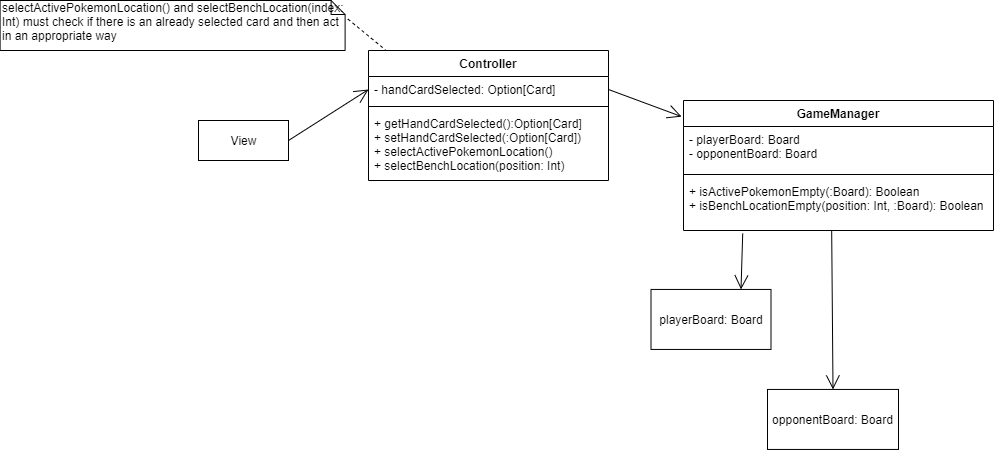

The diagram above was exported from draw.io. Its source (the exported page's mxGraphModel, read from the mxfile embedded in the PNG):
<mxGraphModel dx="2858" dy="1064" grid="1" gridSize="10" guides="1" tooltips="1" connect="1" arrows="1" fold="1" page="1" pageScale="1" pageWidth="827" pageHeight="1169" math="0" shadow="0">
  <root>
    <mxCell id="0" />
    <mxCell id="1" parent="0" />
    <mxCell id="2" value="Controller" style="swimlane;fontStyle=1;align=center;verticalAlign=top;childLayout=stackLayout;horizontal=1;startSize=26;horizontalStack=0;resizeParent=1;resizeParentMax=0;resizeLast=0;collapsible=1;marginBottom=0;fontSize=12;" vertex="1" parent="1">
      <mxGeometry x="220" y="5130" width="240" height="130" as="geometry" />
    </mxCell>
    <mxCell id="3" value="- handCardSelected: Option[Card]" style="text;strokeColor=none;fillColor=none;align=left;verticalAlign=top;spacingLeft=4;spacingRight=4;overflow=hidden;rotatable=0;points=[[0,0.5],[1,0.5]];portConstraint=eastwest;" vertex="1" parent="2">
      <mxGeometry y="26" width="240" height="26" as="geometry" />
    </mxCell>
    <mxCell id="4" value="" style="line;strokeWidth=1;fillColor=none;align=left;verticalAlign=middle;spacingTop=-1;spacingLeft=3;spacingRight=3;rotatable=0;labelPosition=right;points=[];portConstraint=eastwest;" vertex="1" parent="2">
      <mxGeometry y="52" width="240" height="8" as="geometry" />
    </mxCell>
    <mxCell id="5" value="+ getHandCardSelected():Option[Card]&#10;+ setHandCardSelected(:Option[Card])&#10;+ selectActivePokemonLocation()&#10;+ selectBenchLocation(position: Int)" style="text;strokeColor=none;fillColor=none;align=left;verticalAlign=top;spacingLeft=4;spacingRight=4;overflow=hidden;rotatable=0;points=[[0,0.5],[1,0.5]];portConstraint=eastwest;" vertex="1" parent="2">
      <mxGeometry y="60" width="240" height="70" as="geometry" />
    </mxCell>
    <mxCell id="6" value="GameManager" style="swimlane;fontStyle=1;align=center;verticalAlign=top;childLayout=stackLayout;horizontal=1;startSize=26;horizontalStack=0;resizeParent=1;resizeParentMax=0;resizeLast=0;collapsible=1;marginBottom=0;" vertex="1" parent="1">
      <mxGeometry x="535" y="5180" width="310" height="130" as="geometry" />
    </mxCell>
    <mxCell id="7" value="- playerBoard: Board&#10;- opponentBoard: Board" style="text;strokeColor=none;fillColor=none;align=left;verticalAlign=top;spacingLeft=4;spacingRight=4;overflow=hidden;rotatable=0;points=[[0,0.5],[1,0.5]];portConstraint=eastwest;" vertex="1" parent="6">
      <mxGeometry y="26" width="310" height="44" as="geometry" />
    </mxCell>
    <mxCell id="8" value="" style="line;strokeWidth=1;fillColor=none;align=left;verticalAlign=middle;spacingTop=-1;spacingLeft=3;spacingRight=3;rotatable=0;labelPosition=right;points=[];portConstraint=eastwest;" vertex="1" parent="6">
      <mxGeometry y="70" width="310" height="8" as="geometry" />
    </mxCell>
    <mxCell id="9" value="+ isActivePokemonEmpty(:Board): Boolean&#10;+ isBenchLocationEmpty(position: Int, :Board): Boolean" style="text;strokeColor=none;fillColor=none;align=left;verticalAlign=top;spacingLeft=4;spacingRight=4;overflow=hidden;rotatable=0;points=[[0,0.5],[1,0.5]];portConstraint=eastwest;" vertex="1" parent="6">
      <mxGeometry y="78" width="310" height="52" as="geometry" />
    </mxCell>
    <mxCell id="10" value="View" style="html=1;" vertex="1" parent="1">
      <mxGeometry x="50" y="5200" width="90" height="40" as="geometry" />
    </mxCell>
    <mxCell id="11" value="" style="endArrow=open;endFill=1;endSize=12;html=1;exitX=1;exitY=0.5;exitDx=0;exitDy=0;entryX=0;entryY=0.5;entryDx=0;entryDy=0;" edge="1" source="10" target="3" parent="1">
      <mxGeometry width="160" relative="1" as="geometry">
        <mxPoint x="240.5" y="5110" as="sourcePoint" />
        <mxPoint x="222.5" y="5187" as="targetPoint" />
      </mxGeometry>
    </mxCell>
    <mxCell id="12" value="" style="endArrow=open;endFill=1;endSize=12;html=1;exitX=1;exitY=0.5;exitDx=0;exitDy=0;entryX=-0.006;entryY=0.124;entryDx=0;entryDy=0;entryPerimeter=0;" edge="1" source="3" target="6" parent="1">
      <mxGeometry width="160" relative="1" as="geometry">
        <mxPoint x="452.5" y="5187" as="sourcePoint" />
        <mxPoint x="532.5" y="5210" as="targetPoint" />
      </mxGeometry>
    </mxCell>
    <mxCell id="13" value="&lt;span&gt;selectActivePokemonLocation()&amp;nbsp;&lt;/span&gt;&lt;span&gt;and selectBenchLocation(index: Int)&amp;nbsp;&lt;/span&gt;&lt;span&gt;must check if there is an already selected card and then act in an appropriate way&lt;/span&gt;" style="shape=note;whiteSpace=wrap;html=1;size=14;verticalAlign=top;align=left;spacingTop=-6;fontSize=12;" vertex="1" parent="1">
      <mxGeometry x="-148.39" y="5080" width="345" height="50" as="geometry" />
    </mxCell>
    <mxCell id="14" value="" style="endArrow=none;dashed=1;html=1;strokeWidth=1;fontSize=12;fontColor=#009900;entryX=0.071;entryY=-0.004;entryDx=0;entryDy=0;entryPerimeter=0;exitX=1.008;exitY=0.371;exitDx=0;exitDy=0;exitPerimeter=0;" edge="1" source="13" target="2" parent="1">
      <mxGeometry width="50" height="50" relative="1" as="geometry">
        <mxPoint x="220" y="5120" as="sourcePoint" />
        <mxPoint x="430" y="5380" as="targetPoint" />
      </mxGeometry>
    </mxCell>
    <mxCell id="15" value="playerBoard: Board" style="rounded=0;whiteSpace=wrap;html=1;fontSize=12;" vertex="1" parent="1">
      <mxGeometry x="502.5" y="5368.9400000000005" width="120" height="60" as="geometry" />
    </mxCell>
    <mxCell id="16" value="opponentBoard: Board" style="rounded=0;whiteSpace=wrap;html=1;fontSize=12;" vertex="1" parent="1">
      <mxGeometry x="619" y="5468.9400000000005" width="131" height="60" as="geometry" />
    </mxCell>
    <mxCell id="17" value="" style="endArrow=open;endFill=1;endSize=12;html=1;exitX=0.478;exitY=1;exitDx=0;exitDy=0;entryX=0.5;entryY=0;entryDx=0;entryDy=0;exitPerimeter=0;" edge="1" source="9" target="16" parent="1">
      <mxGeometry width="160" relative="1" as="geometry">
        <mxPoint x="673.2300000000005" y="5300.004000000001" as="sourcePoint" />
        <mxPoint x="530.3000000000002" y="5102.58" as="targetPoint" />
      </mxGeometry>
    </mxCell>
    <mxCell id="18" value="" style="endArrow=open;endFill=1;endSize=12;html=1;entryX=0.75;entryY=0;entryDx=0;entryDy=0;exitX=0.191;exitY=1.058;exitDx=0;exitDy=0;exitPerimeter=0;" edge="1" source="9" target="15" parent="1">
      <mxGeometry width="160" relative="1" as="geometry">
        <mxPoint x="589" y="5320" as="sourcePoint" />
        <mxPoint x="540.3000000000002" y="5112.58" as="targetPoint" />
      </mxGeometry>
    </mxCell>
  </root>
</mxGraphModel>